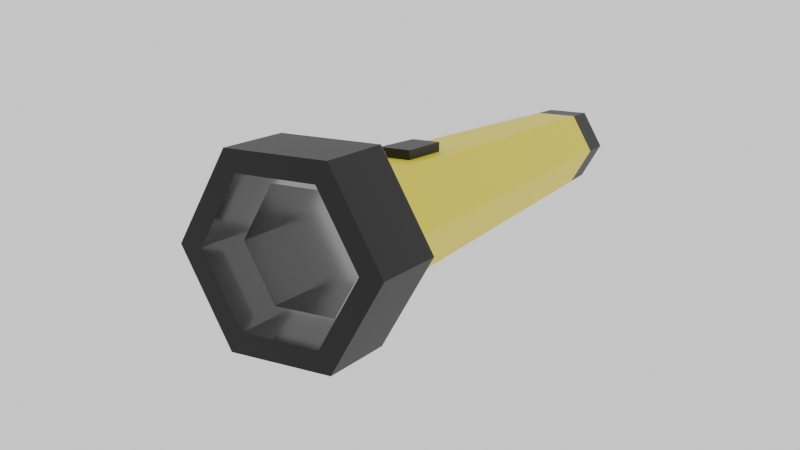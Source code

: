 # Source: flashlight.blend  (saved by Blender 4.0.36; exported with 4.5.12 LTS)
import bpy
from mathutils import Matrix  # noqa: F401  (used for matrix-valued properties, if any)

bpy.ops.wm.read_factory_settings(use_empty=True)
scene = bpy.context.scene
scene.name = 'Scene'

# ---- collections
col_collection = bpy.data.collections.new('Collection'); scene.collection.children.link(col_collection)

# ---- materials (node trees are filled in below, after node groups)
mat_material_001 = bpy.data.materials.new('Material.001')
mat_material_001.use_transparent_shadow = False
mat_material_002 = bpy.data.materials.new('Material.002')
mat_material_002.use_transparent_shadow = False
mat_material_003 = bpy.data.materials.new('Material.003')
mat_material_003.use_transparent_shadow = False
mat_material_004 = bpy.data.materials.new('Material.004')
mat_material_004.use_transparent_shadow = False

# ---- material node trees
mat_material_001.use_nodes = True; mat_material_001.node_tree.nodes.clear()
_N = mat_material_001.node_tree.nodes; _L = mat_material_001.node_tree.links
n0 = _N.new('ShaderNodeBsdfPrincipled'); n0.name = 'Principled BSDF'; n0.location = (10, 300)
n0.inputs[3].default_value = 1.45
n1 = _N.new('ShaderNodeOutputMaterial'); n1.name = 'Material Output'; n1.location = (300, 300)
_L.new(n0.outputs[0], n1.inputs[0])
n1.is_active_output = True
mat_material_002.use_nodes = True; mat_material_002.node_tree.nodes.clear()
_N = mat_material_002.node_tree.nodes; _L = mat_material_002.node_tree.links
n0 = _N.new('ShaderNodeBsdfPrincipled'); n0.name = 'Principled BSDF'; n0.location = (10, 300)
n0.inputs[0].default_value = (0.8, 0.6978, 0.0, 1.0)
n0.inputs[3].default_value = 1.45
n1 = _N.new('ShaderNodeOutputMaterial'); n1.name = 'Material Output'; n1.location = (300, 300)
_L.new(n0.outputs[0], n1.inputs[0])
n1.is_active_output = True
mat_material_003.use_nodes = True; mat_material_003.node_tree.nodes.clear()
_N = mat_material_003.node_tree.nodes; _L = mat_material_003.node_tree.links
n0 = _N.new('ShaderNodeBsdfPrincipled'); n0.name = 'Principled BSDF'; n0.location = (10, 300)
n0.inputs[0].default_value = (0.0, 0.0, 0.0, 1.0)
n0.inputs[3].default_value = 1.45
n1 = _N.new('ShaderNodeOutputMaterial'); n1.name = 'Material Output'; n1.location = (300, 300)
_L.new(n0.outputs[0], n1.inputs[0])
n1.is_active_output = True
mat_material_004.use_nodes = True; mat_material_004.node_tree.nodes.clear()
_N = mat_material_004.node_tree.nodes; _L = mat_material_004.node_tree.links
n0 = _N.new('ShaderNodeBsdfPrincipled'); n0.name = 'Principled BSDF'; n0.location = (10, 300)
n0.inputs[0].default_value = (0.3279, 0.3279, 0.3279, 1.0)
n0.inputs[1].default_value = 1.0
n0.inputs[2].default_value = 0.2008
n0.inputs[3].default_value = 1.45
n1 = _N.new('ShaderNodeOutputMaterial'); n1.name = 'Material Output'; n1.location = (300, 300)
_L.new(n0.outputs[0], n1.inputs[0])
n1.is_active_output = True

# ---- world
world_world = bpy.data.worlds.new('World'); scene.world = world_world
world_world.use_nodes = True; world_world.node_tree.nodes.clear()
_N = world_world.node_tree.nodes; _L = world_world.node_tree.links
n0 = _N.new('ShaderNodeOutputWorld'); n0.name = 'World Output'; n0.location = (300, 300)
n1 = _N.new('ShaderNodeBackground'); n1.name = 'Background'; n1.location = (10, 300)
n1.inputs[0].default_value = (1.0, 1.0, 1.0, 1.0)
_L.new(n1.outputs[0], n0.inputs[0])
n0.is_active_output = True
world_world.color = (0.05088, 0.05088, 0.05088)
world_world.use_sun_shadow = False
world_world.sun_shadow_jitter_overblur = 0.0

# ---- cameras
cam_camera = bpy.data.cameras.new('Camera')

# ---- meshes
me_cylinder = bpy.data.meshes.new('Cylinder')
me_cylinder.from_pydata([(4.464e-09, 0.7165, -1.0), (0.0, 1.0, 1.0), (0.6205, 0.3583, -1.0), (0.866, 0.5, 1.0), (0.6205, -0.3583, -1.0), (0.866, -0.5, 1.0), (4.464e-09, -0.7165, -1.0), (0.0, -1.0, 1.0), (-0.6205, -0.3583, -1.0), (-0.8384, -0.2568, 0.7749), (-0.6205, 0.3583, -1.0), (-0.8384, 0.2568, 0.7749), (1.667e-08, 1.631, 1.226), (1.412, 0.8153, 1.226), (1.412, -0.8153, 1.226), (1.667e-08, -1.631, 1.226), (-1.412, -0.8153, 1.226), (-1.412, 0.8153, 1.226), (9.55e-08, 1.263, 1.56), (1.093, 0.6313, 1.56), (1.093, -0.6313, 1.56), (9.55e-08, -1.263, 1.56), (-1.093, -0.6313, 1.56), (-1.093, 0.6313, 1.56), (1.412, 0.8153, 1.56), (9.55e-08, 1.631, 1.56), (1.412, -0.8153, 1.56), (9.55e-08, -1.631, 1.56), (-1.412, -0.8153, 1.56), (-1.412, 0.8153, 1.56), (1.652e-07, 0.9975, 1.406), (0.8639, 0.4988, 1.406), (0.8639, -0.4988, 1.406), (1.652e-07, -0.9975, 1.406), (-0.8639, -0.4988, 1.406), (-0.8639, 0.4988, 1.406), (-2.508e-08, 0.3344, -1.174), (0.2896, 0.1672, -1.174), (0.2896, -0.1672, -1.174), (-2.508e-08, -0.3344, -1.174), (-0.2896, -0.1672, -1.174), (-0.2896, 0.1672, -1.174), (1.568e-09, 0.9004, 0.2976), (0.7798, 0.4502, 0.2976), (0.7798, -0.4502, 0.2976), (1.568e-09, -0.9004, 0.2976), (-0.8074, -0.2389, 0.5227), (-0.8074, 0.2389, 0.5227), (-0.866, 0.5, 1.0), (-0.866, -0.5, 1.0), (-0.7798, -0.4502, 0.2976), (-0.7798, 0.4502, 0.2976), (-0.9877, 0.2568, 0.7736), (-0.9877, -0.2568, 0.7736), (-0.9567, -0.2389, 0.5214), (-0.9567, 0.2389, 0.5214), (0.64, 0.3695, -0.8411), (0.64, -0.3695, -0.8411), (4.11e-09, -0.739, -0.8411), (-0.64, -0.3695, -0.8411), (-0.64, 0.3695, -0.8411), (4.11e-09, 0.739, -0.8411), (1.093, 0.6313, 1.406), (1.561e-07, 1.263, 1.406), (1.093, -0.6313, 1.406), (1.561e-07, -1.263, 1.406), (-1.093, -0.6313, 1.406), (-1.093, 0.6313, 1.406), (0.8639, 0.4988, 1.205), (2.921e-07, 0.9975, 1.205), (0.8639, -0.4988, 1.205), (2.921e-07, -0.9975, 1.205), (-0.8639, -0.4988, 1.205), (-0.8639, 0.4988, 1.205)], [], [(42, 1, 3, 43), (43, 3, 5, 44), (44, 5, 7, 45), (45, 7, 49, 50), (7, 5, 14, 15), (47, 46, 54, 55), (51, 48, 1, 42), (4, 6, 39, 38), (14, 13, 24, 26), (1, 48, 17, 12), (49, 7, 15, 16), (5, 3, 13, 14), (48, 49, 16, 17), (3, 1, 12, 13), (18, 23, 67, 63), (17, 16, 28, 29), (15, 14, 26, 27), (13, 12, 25, 24), (12, 17, 29, 25), (16, 15, 27, 28), (18, 19, 24, 25), (19, 20, 26, 24), (20, 21, 27, 26), (21, 22, 28, 27), (22, 23, 29, 28), (23, 18, 25, 29), (31, 30, 69, 68), (22, 21, 65, 66), (20, 19, 62, 64), (23, 22, 66, 67), (21, 20, 64, 65), (19, 18, 63, 62), (36, 37, 38, 39, 40, 41), (10, 0, 36, 41), (6, 8, 40, 39), (2, 4, 38, 37), (8, 10, 41, 40), (0, 2, 37, 36), (60, 51, 42, 61), (59, 50, 51, 60), (58, 45, 50, 59), (57, 44, 45, 58), (56, 43, 44, 57), (61, 42, 43, 56), (11, 9, 49, 48), (9, 46, 50, 49), (47, 11, 48, 51), (46, 47, 51, 50), (54, 53, 52, 55), (46, 9, 53, 54), (11, 47, 55, 52), (9, 11, 52, 53), (0, 61, 56, 2), (2, 56, 57, 4), (4, 57, 58, 6), (6, 58, 59, 8), (8, 59, 60, 10), (10, 60, 61, 0), (30, 31, 62, 63), (31, 32, 64, 62), (32, 33, 65, 64), (33, 34, 66, 65), (34, 35, 67, 66), (35, 30, 63, 67), (68, 69, 73, 72, 71, 70), (30, 35, 73, 69), (34, 33, 71, 72), (32, 31, 68, 70), (35, 34, 72, 73), (33, 32, 70, 71)])
me_cylinder.polygons.foreach_set('material_index', [1, 1, 1, 1, 1, 2, 1, 2, 2, 1, 1, 1, 1, 1, 3, 2, 2, 2, 2, 2, 2, 2, 2, 2, 2, 2, 3, 3, 3, 3, 3, 3, 2, 2, 2, 2, 2, 2, 1, 1, 1, 1, 1, 1, 1, 1, 1, 1, 2, 2, 2, 2, 2, 2, 2, 2, 2, 2, 3, 3, 3, 3, 3, 3, 3, 3, 3, 3, 3, 3])
_uv = me_cylinder.uv_layers.new(name='UVMap')
_uv.uv.foreach_set('vector', [1.0, 0.8244, 1.0, 1.0, 0.8333, 1.0, 0.8333, 0.8244, 0.8333, 0.8244, 0.8333, 1.0, 0.6667, 1.0, 0.6667, 0.8244, 0.6667, 0.8244, 0.6667, 1.0, 0.5, 1.0, 0.5, 0.8244, 0.5, 0.8244, 0.5, 1.0, 0.3333, 1.0, 0.3333, 0.8244, 0.5, 1.0, 0.6667, 1.0, 0.6667, 1.0, 0.5, 1.0, 0.2071, 0.8807, 0.2929, 0.8807, 0.2929, 0.8807, 0.2071, 0.8807, 0.1667, 0.8244, 0.1667, 1.0, -8.941e-08, 1.0, -8.941e-08, 0.8244, 0.6667, 0.5, 0.5, 0.5, 0.5, 0.5, 0.6667, 0.5, 0.6667, 1.0, 0.8333, 1.0, 0.8333, 1.0, 0.6667, 1.0, -8.941e-08, 1.0, 0.1667, 1.0, 0.1667, 1.0, -8.941e-08, 1.0, 0.3333, 1.0, 0.5, 1.0, 0.5, 1.0, 0.3333, 1.0, 0.6667, 1.0, 0.8333, 1.0, 0.8333, 1.0, 0.6667, 1.0, 0.1667, 1.0, 0.3333, 1.0, 0.3333, 1.0, 0.1667, 1.0, 0.8333, 1.0, 1.0, 1.0, 1.0, 1.0, 0.8333, 1.0, 0.25, 0.4358, 0.08907, 0.3429, 0.08907, 0.3429, 0.25, 0.4358, 0.1667, 1.0, 0.3333, 1.0, 0.3333, 1.0, 0.1667, 1.0, 0.5, 1.0, 0.6667, 1.0, 0.6667, 1.0, 0.5, 1.0, 0.8333, 1.0, 1.0, 1.0, 1.0, 1.0, 0.8333, 1.0, -8.941e-08, 1.0, 0.1667, 1.0, 0.1667, 1.0, -8.941e-08, 1.0, 0.3333, 1.0, 0.5, 1.0, 0.5, 1.0, 0.3333, 1.0, 0.25, 0.4358, 0.4109, 0.3429, 0.4578, 0.37, 0.25, 0.49, 0.4109, 0.3429, 0.4109, 0.1571, 0.4578, 0.13, 0.4578, 0.37, 0.4109, 0.1571, 0.25, 0.06418, 0.25, 0.01, 0.4578, 0.13, 0.25, 0.06418, 0.08907, 0.1571, 0.04215, 0.13, 0.25, 0.01, 0.08907, 0.1571, 0.08907, 0.3429, 0.04215, 0.37, 0.04215, 0.13, 0.08907, 0.3429, 0.25, 0.4358, 0.25, 0.49, 0.04215, 0.37, 0.3771, 0.3234, 0.25, 0.3968, 0.25, 0.3968, 0.3771, 0.3234, 0.08907, 0.1571, 0.25, 0.06418, 0.25, 0.06418, 0.08907, 0.1571, 0.4109, 0.1571, 0.4109, 0.3429, 0.4109, 0.3429, 0.4109, 0.1571, 0.08907, 0.3429, 0.08907, 0.1571, 0.08907, 0.1571, 0.08907, 0.3429, 0.25, 0.06418, 0.4109, 0.1571, 0.4109, 0.1571, 0.25, 0.06418, 0.4109, 0.3429, 0.25, 0.4358, 0.25, 0.4358, 0.4109, 0.3429, 0.75, 0.49, 0.9578, 0.37, 0.9578, 0.13, 0.75, 0.01, 0.5422, 0.13, 0.5422, 0.37, 0.1667, 0.5, -8.941e-08, 0.5, -8.941e-08, 0.5, 0.1667, 0.5, 0.5, 0.5, 0.3333, 0.5, 0.3333, 0.5, 0.5, 0.5, 0.8333, 0.5, 0.6667, 0.5, 0.6667, 0.5, 0.8333, 0.5, 0.3333, 0.5, 0.1667, 0.5, 0.1667, 0.5, 0.3333, 0.5, 1.0, 0.5, 0.8333, 0.5, 0.8333, 0.5, 1.0, 0.5, 0.1667, 0.5397, 0.1667, 0.8244, -8.941e-08, 0.8244, -8.941e-08, 0.5397, 0.3333, 0.5397, 0.3333, 0.8244, 0.1667, 0.8244, 0.1667, 0.5397, 0.5, 0.5397, 0.5, 0.8244, 0.3333, 0.8244, 0.3333, 0.5397, 0.6667, 0.5397, 0.6667, 0.8244, 0.5, 0.8244, 0.5, 0.5397, 0.8333, 0.5397, 0.8333, 0.8244, 0.6667, 0.8244, 0.6667, 0.5397, 1.0, 0.5397, 1.0, 0.8244, 0.8333, 0.8244, 0.8333, 0.5397, 0.2059, 0.9437, 0.2941, 0.9437, 0.3333, 1.0, 0.1667, 1.0, 0.2941, 0.9437, 0.2929, 0.8807, 0.3333, 0.8244, 0.3333, 1.0, 0.2071, 0.8807, 0.2059, 0.9437, 0.1667, 1.0, 0.1667, 0.8244, 0.2929, 0.8807, 0.2071, 0.8807, 0.1667, 0.8244, 0.3333, 0.8244, 0.2929, 0.8807, 0.2941, 0.9437, 0.2059, 0.9437, 0.2071, 0.8807, 0.2929, 0.8807, 0.2941, 0.9437, 0.2941, 0.9437, 0.2929, 0.8807, 0.2059, 0.9437, 0.2071, 0.8807, 0.2071, 0.8807, 0.2059, 0.9437, 0.2941, 0.9437, 0.2059, 0.9437, 0.2059, 0.9437, 0.2941, 0.9437, 1.0, 0.5, 1.0, 0.5397, 0.8333, 0.5397, 0.8333, 0.5, 0.8333, 0.5, 0.8333, 0.5397, 0.6667, 0.5397, 0.6667, 0.5, 0.6667, 0.5, 0.6667, 0.5397, 0.5, 0.5397, 0.5, 0.5, 0.5, 0.5, 0.5, 0.5397, 0.3333, 0.5397, 0.3333, 0.5, 0.3333, 0.5, 0.3333, 0.5397, 0.1667, 0.5397, 0.1667, 0.5, 0.1667, 0.5, 0.1667, 0.5397, -8.941e-08, 0.5397, -8.941e-08, 0.5, 0.25, 0.3968, 0.3771, 0.3234, 0.4109, 0.3429, 0.25, 0.4358, 0.3771, 0.3234, 0.3771, 0.1766, 0.4109, 0.1571, 0.4109, 0.3429, 0.3771, 0.1766, 0.25, 0.1032, 0.25, 0.06418, 0.4109, 0.1571, 0.25, 0.1032, 0.1229, 0.1766, 0.08907, 0.1571, 0.25, 0.06418, 0.1229, 0.1766, 0.1229, 0.3234, 0.08907, 0.3429, 0.08907, 0.1571, 0.1229, 0.3234, 0.25, 0.3968, 0.25, 0.4358, 0.08907, 0.3429, 0.3771, 0.3234, 0.25, 0.3968, 0.1229, 0.3234, 0.1229, 0.1766, 0.25, 0.1032, 0.3771, 0.1766, 0.25, 0.3968, 0.1229, 0.3234, 0.1229, 0.3234, 0.25, 0.3968, 0.1229, 0.1766, 0.25, 0.1032, 0.25, 0.1032, 0.1229, 0.1766, 0.3771, 0.1766, 0.3771, 0.3234, 0.3771, 0.3234, 0.3771, 0.1766, 0.1229, 0.3234, 0.1229, 0.1766, 0.1229, 0.1766, 0.1229, 0.3234, 0.25, 0.1032, 0.3771, 0.1766, 0.3771, 0.1766, 0.25, 0.1032])
me_cylinder.materials.append(mat_material_001)
me_cylinder.materials.append(mat_material_002)
me_cylinder.materials.append(mat_material_003)
me_cylinder.materials.append(mat_material_004)
me_cylinder.update()

# ---- objects
ob_cylinder = bpy.data.objects.new('Cylinder', me_cylinder)
ob_camera = bpy.data.objects.new('Camera', cam_camera)

# ---- transforms, parenting, visibility, modifiers, constraints
ob_cylinder.location = (0.0, 0.0, 0.0)
ob_cylinder.rotation_euler = (-0.0, 1.571, 0.0)
ob_cylinder.scale = (1.617, 1.617, 5.979)
ob_camera.location = (26.93, 13.65, 6.79)
ob_camera.rotation_euler = (1.306, -1.613e-06, 2.115)

# ---- collection membership
col_collection.objects.link(ob_cylinder)
col_collection.objects.link(ob_camera)

# ---- scene / render settings (as saved in the file)
scene.camera = ob_camera
scene.frame_start = 1; scene.frame_end = 250; scene.frame_set(1)
scene.render.engine = 'BLENDER_EEVEE_NEXT'
scene.render.film_transparent = True
scene.cycles.sampling_pattern = 'TABULATED_SOBOL'
bpy.context.view_layer.update()
